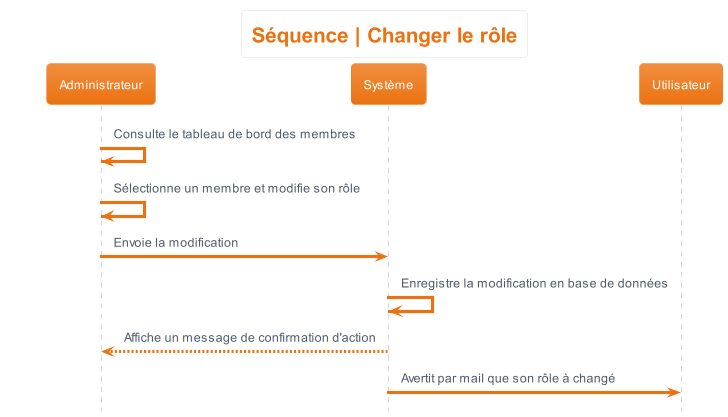

The diagram above was rendered by PlantUML. Its source (embedded in the PNG):
@startuml sequence__changer_role
hide footbox
skinparam actorStyle awesome
!theme aws-orange
skinparam backgroundcolor White

'Titre'
title Séquence | Changer le rôle

'Déroulement'
Administrateur -> Administrateur : Consulte le tableau de bord des membres
Administrateur -> Administrateur : Sélectionne un membre et modifie son rôle
Administrateur -> Système : Envoie la modification
Système -> Système : Enregistre la modification en base de données
Système --> Administrateur : Affiche un message de confirmation d'action
Système -> Utilisateur : Avertit par mail que son rôle à changé
@enduml